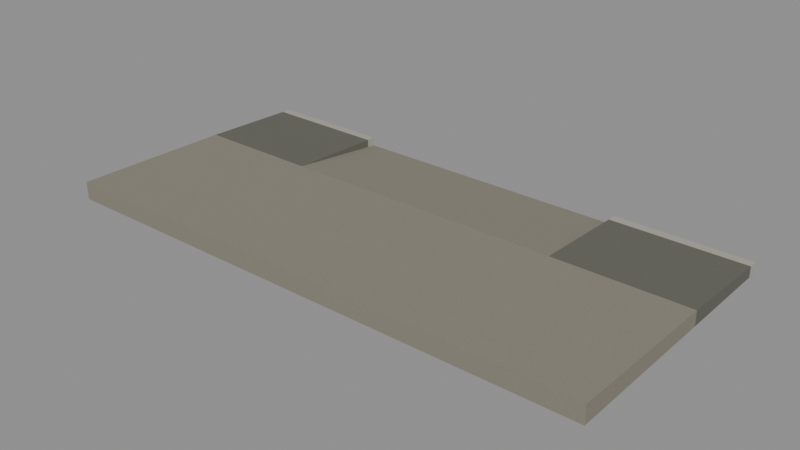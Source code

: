 # Source: elmina-sidewalk-plain.blend  (saved by Blender 5.2.44; exported with 4.5.12 LTS)
import bpy
from mathutils import Matrix  # noqa: F401  (used for matrix-valued properties, if any)

bpy.ops.wm.read_factory_settings(use_empty=True)
scene = bpy.context.scene
scene.name = 'Scene'

# ---- images (referenced by path relative to the original .blend; pixels are not part of the script)
import os
ASSET_DIR = os.environ.get("B2B_ASSET_DIR", "")  # directory of the original .blend (textures are referenced by path, not embedded)
HERE = os.path.dirname(os.path.abspath(__file__))  # packed textures are extracted next to this script under _unpacked/

def load_image(name, relpath, width, height, colorspace="sRGB"):
    """Load a texture the original file referenced (path relative to the .blend, or extracted next to this script)."""
    p = next((c for c in (os.path.join(HERE, relpath), os.path.join(ASSET_DIR, relpath)) if relpath and os.path.exists(c)), "")
    if p:
        img = bpy.data.images.load(p, check_existing=True)
        img.name = name
    else:  # same state as the original file: an image datablock whose file is absent (Cycles renders it pink)
        img = bpy.data.images.new(name, width, height)
        img.source = "FILE"
        img.filepath = "//" + (relpath or name)
    img.colorspace_settings.name = colorspace
    return img
img_warm_concrete_basecolor = load_image('Warm_concrete_basecolor', '_unpacked/Warm_concrete_basecolor.36d450c3.png', 256, 256, 'sRGB')
img_warm_concrete_roughness = load_image('Warm_concrete_roughness', '_unpacked/Warm_concrete_roughness.43b8965a.png', 256, 256, 'Non-Color')
img_warm_concrete_normal = load_image('Warm_concrete_normal', '_unpacked/Warm_concrete_normal.2b8c4b35.png', 256, 256, 'Non-Color')
img_service_concrete_basecolor = load_image('Service_concrete_basecolor', '_unpacked/Service_concrete_basecolor.c5609eab.png', 256, 256, 'sRGB')
img_service_concrete_roughness = load_image('Service_concrete_roughness', '_unpacked/Service_concrete_roughness.43b8965a.png', 256, 256, 'Non-Color')
img_service_concrete_normal = load_image('Service_concrete_normal', '_unpacked/Service_concrete_normal.2b8c4b35.png', 256, 256, 'Non-Color')
img_pale_curb_basecolor = load_image('Pale_curb_basecolor', '_unpacked/Pale_curb_basecolor.9f6e8f0c.png', 256, 256, 'sRGB')
img_pale_curb_roughness = load_image('Pale_curb_roughness', '_unpacked/Pale_curb_roughness.43b8965a.png', 256, 256, 'Non-Color')
img_pale_curb_normal = load_image('Pale_curb_normal', '_unpacked/Pale_curb_normal.2b8c4b35.png', 256, 256, 'Non-Color')

# ---- materials (node trees are filled in below, after node groups)
mat_warm_concrete = bpy.data.materials.new('Warm_concrete')
mat_warm_concrete.diffuse_color = (0.53, 0.51, 0.46, 1.0)
mat_service_concrete = bpy.data.materials.new('Service_concrete')
mat_service_concrete.diffuse_color = (0.39, 0.39, 0.35, 1.0)
mat_pale_curb = bpy.data.materials.new('Pale_curb')
mat_pale_curb.diffuse_color = (0.66, 0.65, 0.6, 1.0)

# ---- material node trees
mat_warm_concrete.use_nodes = True; mat_warm_concrete.node_tree.nodes.clear()
_N = mat_warm_concrete.node_tree.nodes; _L = mat_warm_concrete.node_tree.links
n0 = _N.new('ShaderNodeBsdfPrincipled'); n0.name = 'Principled BSDF'; n0.location = (-200, 100)
n0.inputs[10].default_value = 0.005
n1 = _N.new('ShaderNodeOutputMaterial'); n1.name = 'Material Output'; n1.location = (200, 100)
n2 = _N.new('ShaderNodeTexImage'); n2.name = 'Image Texture'; n2.location = (0, 0)
n2.image = img_warm_concrete_basecolor
n3 = _N.new('ShaderNodeTexImage'); n3.name = 'Image Texture.001'; n3.location = (0, 0)
n3.image = img_warm_concrete_roughness
n4 = _N.new('ShaderNodeTexImage'); n4.name = 'Image Texture.002'; n4.location = (0, 0)
n4.image = img_warm_concrete_normal
n5 = _N.new('ShaderNodeNormalMap'); n5.name = 'Normal Map'; n5.location = (0, 0)
n5.width = 160
_L.new(n0.outputs[0], n1.inputs[0])
_L.new(n2.outputs[0], n0.inputs[0])
_L.new(n3.outputs[0], n0.inputs[2])
_L.new(n4.outputs[0], n5.inputs[1])
_L.new(n5.outputs[0], n0.inputs[5])
n1.is_active_output = True
mat_service_concrete.use_nodes = True; mat_service_concrete.node_tree.nodes.clear()
_N = mat_service_concrete.node_tree.nodes; _L = mat_service_concrete.node_tree.links
n0 = _N.new('ShaderNodeBsdfPrincipled'); n0.name = 'Principled BSDF'; n0.location = (-200, 100)
n0.inputs[10].default_value = 0.005
n1 = _N.new('ShaderNodeOutputMaterial'); n1.name = 'Material Output'; n1.location = (200, 100)
n2 = _N.new('ShaderNodeTexImage'); n2.name = 'Image Texture'; n2.location = (0, 0)
n2.image = img_service_concrete_basecolor
n3 = _N.new('ShaderNodeTexImage'); n3.name = 'Image Texture.001'; n3.location = (0, 0)
n3.image = img_service_concrete_roughness
n4 = _N.new('ShaderNodeTexImage'); n4.name = 'Image Texture.002'; n4.location = (0, 0)
n4.image = img_service_concrete_normal
n5 = _N.new('ShaderNodeNormalMap'); n5.name = 'Normal Map'; n5.location = (0, 0)
n5.width = 160
_L.new(n0.outputs[0], n1.inputs[0])
_L.new(n2.outputs[0], n0.inputs[0])
_L.new(n3.outputs[0], n0.inputs[2])
_L.new(n4.outputs[0], n5.inputs[1])
_L.new(n5.outputs[0], n0.inputs[5])
n1.is_active_output = True
mat_pale_curb.use_nodes = True; mat_pale_curb.node_tree.nodes.clear()
_N = mat_pale_curb.node_tree.nodes; _L = mat_pale_curb.node_tree.links
n0 = _N.new('ShaderNodeBsdfPrincipled'); n0.name = 'Principled BSDF'; n0.location = (-200, 100)
n0.inputs[10].default_value = 0.005
n1 = _N.new('ShaderNodeOutputMaterial'); n1.name = 'Material Output'; n1.location = (200, 100)
n2 = _N.new('ShaderNodeTexImage'); n2.name = 'Image Texture'; n2.location = (0, 0)
n2.image = img_pale_curb_basecolor
n3 = _N.new('ShaderNodeTexImage'); n3.name = 'Image Texture.001'; n3.location = (0, 0)
n3.image = img_pale_curb_roughness
n4 = _N.new('ShaderNodeTexImage'); n4.name = 'Image Texture.002'; n4.location = (0, 0)
n4.image = img_pale_curb_normal
n5 = _N.new('ShaderNodeNormalMap'); n5.name = 'Normal Map'; n5.location = (0, 0)
n5.width = 160
_L.new(n0.outputs[0], n1.inputs[0])
_L.new(n2.outputs[0], n0.inputs[0])
_L.new(n3.outputs[0], n0.inputs[2])
_L.new(n4.outputs[0], n5.inputs[1])
_L.new(n5.outputs[0], n0.inputs[5])
n1.is_active_output = True

# ---- meshes
me_clearwalkwest = bpy.data.meshes.new('ClearWalkWest')
me_clearwalkwest.from_pydata([(-3.05, 0.0, 0.0), (-1.65, 0.0, 0.0), (-1.65, 1.8, 0.0), (-3.05, 1.8, 0.0), (-3.05, 0.0, 0.2), (-1.65, 0.0, 0.2), (-1.65, 1.8, 0.164), (-3.05, 1.8, 0.164)], [], [(3, 2, 1, 0), (4, 5, 6, 7), (0, 1, 5, 4), (1, 2, 6, 5), (2, 3, 7, 6), (3, 0, 4, 7)])
_uv = me_clearwalkwest.uv_layers.new(name='UV_1m')
_uv.uv.foreach_set('vector', [-3.05, 1.8, -1.65, 1.8, -1.65, 0.0, -3.05, 0.0, -3.05, 0.0, -1.65, 0.0, -1.65, 1.8, -3.05, 1.8, -3.05, 0.0, -1.65, 0.0, -1.65, 0.2, -3.05, 0.2, 0.0, 0.0, 1.8, 0.0, 1.8, 0.164, 0.0, 0.2, -1.65, 0.0, -3.05, 0.0, -3.05, 0.164, -1.65, 0.164, 1.8, 0.0, 0.0, 0.0, 0.0, 0.2, 1.8, 0.164])
me_clearwalkwest.materials.append(mat_warm_concrete)
me_clearwalkwest.update()
me_vehiclecrossingwalk = bpy.data.meshes.new('VehicleCrossingWalk')
me_vehiclecrossingwalk.from_pydata([(-1.65, 0.0, 0.0), (1.55, 0.0, 0.0), (1.55, 1.8, 0.0), (-1.65, 1.8, 0.0), (-1.65, 0.0, 0.2), (1.55, 0.0, 0.2), (1.55, 1.8, 0.164), (-1.65, 1.8, 0.164)], [], [(3, 2, 1, 0), (4, 5, 6, 7), (0, 1, 5, 4), (1, 2, 6, 5), (2, 3, 7, 6), (3, 0, 4, 7)])
_uv = me_vehiclecrossingwalk.uv_layers.new(name='UV_1m')
_uv.uv.foreach_set('vector', [-1.65, 1.8, 1.55, 1.8, 1.55, 0.0, -1.65, 0.0, -1.65, 0.0, 1.55, 0.0, 1.55, 1.8, -1.65, 1.8, -1.65, 0.0, 1.55, 0.0, 1.55, 0.2, -1.65, 0.2, 0.0, 0.0, 1.8, 0.0, 1.8, 0.164, 0.0, 0.2, 1.55, 0.0, -1.65, 0.0, -1.65, 0.164, 1.55, 0.164, 1.8, 0.0, 0.0, 0.0, 0.0, 0.2, 1.8, 0.164])
me_vehiclecrossingwalk.materials.append(mat_warm_concrete)
me_vehiclecrossingwalk.update()
me_clearwalklink = bpy.data.meshes.new('ClearWalkLink')
me_clearwalklink.from_pydata([(1.55, 0.0, 0.0), (1.69, 0.0, 0.0), (1.69, 1.8, 0.0), (1.55, 1.8, 0.0), (1.55, 0.0, 0.2), (1.69, 0.0, 0.2), (1.69, 1.8, 0.164), (1.55, 1.8, 0.164)], [], [(3, 2, 1, 0), (4, 5, 6, 7), (0, 1, 5, 4), (1, 2, 6, 5), (2, 3, 7, 6), (3, 0, 4, 7)])
_uv = me_clearwalklink.uv_layers.new(name='UV_1m')
_uv.uv.foreach_set('vector', [1.55, 1.8, 1.69, 1.8, 1.69, 0.0, 1.55, 0.0, 1.55, 0.0, 1.69, 0.0, 1.69, 1.8, 1.55, 1.8, 1.55, 0.0, 1.69, 0.0, 1.69, 0.2, 1.55, 0.2, 0.0, 0.0, 1.8, 0.0, 1.8, 0.164, 0.0, 0.2, 1.69, 0.0, 1.55, 0.0, 1.55, 0.164, 1.69, 0.164, 1.8, 0.0, 0.0, 0.0, 0.0, 0.2, 1.8, 0.164])
me_clearwalklink.materials.append(mat_warm_concrete)
me_clearwalklink.update()
me_pedestrianapproach = bpy.data.meshes.new('PedestrianApproach')
me_pedestrianapproach.from_pydata([(1.69, 0.0, 0.0), (2.59, 0.0, 0.0), (2.59, 1.8, 0.0), (1.69, 1.8, 0.0), (1.69, 0.0, 0.2), (2.59, 0.0, 0.2), (2.59, 1.8, 0.164), (1.69, 1.8, 0.164)], [], [(3, 2, 1, 0), (4, 5, 6, 7), (0, 1, 5, 4), (1, 2, 6, 5), (2, 3, 7, 6), (3, 0, 4, 7)])
_uv = me_pedestrianapproach.uv_layers.new(name='UV_1m')
_uv.uv.foreach_set('vector', [1.69, 1.8, 2.59, 1.8, 2.59, 0.0, 1.69, 0.0, 1.69, 0.0, 2.59, 0.0, 2.59, 1.8, 1.69, 1.8, 1.69, 0.0, 2.59, 0.0, 2.59, 0.2, 1.69, 0.2, 0.0, 0.0, 1.8, 0.0, 1.8, 0.164, 0.0, 0.2, 2.59, 0.0, 1.69, 0.0, 1.69, 0.164, 2.59, 0.164, 1.8, 0.0, 0.0, 0.0, 0.0, 0.2, 1.8, 0.164])
me_pedestrianapproach.materials.append(mat_warm_concrete)
me_pedestrianapproach.update()
me_clearwalkeast = bpy.data.meshes.new('ClearWalkEast')
me_clearwalkeast.from_pydata([(2.59, 0.0, 0.0), (3.05, 0.0, 0.0), (3.05, 1.8, 0.0), (2.59, 1.8, 0.0), (2.59, 0.0, 0.2), (3.05, 0.0, 0.2), (3.05, 1.8, 0.164), (2.59, 1.8, 0.164)], [], [(3, 2, 1, 0), (4, 5, 6, 7), (0, 1, 5, 4), (1, 2, 6, 5), (2, 3, 7, 6), (3, 0, 4, 7)])
_uv = me_clearwalkeast.uv_layers.new(name='UV_1m')
_uv.uv.foreach_set('vector', [2.59, 1.8, 3.05, 1.8, 3.05, 0.0, 2.59, 0.0, 2.59, 0.0, 3.05, 0.0, 3.05, 1.8, 2.59, 1.8, 2.59, 0.0, 3.05, 0.0, 3.05, 0.2, 2.59, 0.2, 0.0, 0.0, 1.8, 0.0, 1.8, 0.164, 0.0, 0.2, 3.05, 0.0, 2.59, 0.0, 2.59, 0.164, 3.05, 0.164, 1.8, 0.0, 0.0, 0.0, 0.0, 0.2, 1.8, 0.164])
me_clearwalkeast.materials.append(mat_warm_concrete)
me_clearwalkeast.update()
me_servicewest = bpy.data.meshes.new('ServiceWest')
me_servicewest.from_pydata([(-3.05, 1.8, 0.0), (-1.65, 1.8, 0.0), (-1.65, 2.9, 0.0), (-3.05, 2.9, 0.0), (-3.05, 1.8, 0.164), (-1.65, 1.8, 0.164), (-1.65, 2.9, 0.12), (-3.05, 2.9, 0.12)], [], [(3, 2, 1, 0), (4, 5, 6, 7), (0, 1, 5, 4), (1, 2, 6, 5), (2, 3, 7, 6), (3, 0, 4, 7)])
_uv = me_servicewest.uv_layers.new(name='UV_1m')
_uv.uv.foreach_set('vector', [-3.05, 2.9, -1.65, 2.9, -1.65, 1.8, -3.05, 1.8, -3.05, 1.8, -1.65, 1.8, -1.65, 2.9, -3.05, 2.9, -3.05, 0.0, -1.65, 0.0, -1.65, 0.164, -3.05, 0.164, 1.8, 0.0, 2.9, 0.0, 2.9, 0.12, 1.8, 0.164, -1.65, 0.0, -3.05, 0.0, -3.05, 0.12, -1.65, 0.12, 2.9, 0.0, 1.8, 0.0, 1.8, 0.164, 2.9, 0.12])
me_servicewest.materials.append(mat_service_concrete)
me_servicewest.update()
me_curb_servicewest = bpy.data.meshes.new('Curb_ServiceWest')
me_curb_servicewest.from_pydata([(-3.05, 2.9, 0.0), (-1.65, 2.9, 0.0), (-1.65, 3.0, 0.0), (-3.05, 3.0, 0.0), (-3.05, 2.9, 0.12), (-1.65, 2.9, 0.12), (-1.65, 3.0, 0.12), (-3.05, 3.0, 0.12)], [], [(3, 2, 1, 0), (4, 5, 6, 7), (0, 1, 5, 4), (1, 2, 6, 5), (2, 3, 7, 6), (3, 0, 4, 7)])
_uv = me_curb_servicewest.uv_layers.new(name='UV_1m')
_uv.uv.foreach_set('vector', [-3.05, 3.0, -1.65, 3.0, -1.65, 2.9, -3.05, 2.9, -3.05, 2.9, -1.65, 2.9, -1.65, 3.0, -3.05, 3.0, -3.05, 0.0, -1.65, 0.0, -1.65, 0.12, -3.05, 0.12, 2.9, 0.0, 3.0, 0.0, 3.0, 0.12, 2.9, 0.12, -1.65, 0.0, -3.05, 0.0, -3.05, 0.12, -1.65, 0.12, 3.0, 0.0, 2.9, 0.0, 2.9, 0.12, 3.0, 0.12])
me_curb_servicewest.materials.append(mat_pale_curb)
me_curb_servicewest.update()
me_vehicleapron = bpy.data.meshes.new('VehicleApron')
me_vehicleapron.from_pydata([(-1.65, 1.8, 0.0), (1.55, 1.8, 0.0), (1.55, 3.0, 0.0), (-1.65, 3.0, 0.0), (-1.65, 1.8, 0.164), (1.55, 1.8, 0.164), (1.55, 3.0, 0.02), (-1.65, 3.0, 0.02)], [], [(3, 2, 1, 0), (4, 5, 6, 7), (0, 1, 5, 4), (1, 2, 6, 5), (2, 3, 7, 6), (3, 0, 4, 7)])
_uv = me_vehicleapron.uv_layers.new(name='UV_1m')
_uv.uv.foreach_set('vector', [-1.65, 3.0, 1.55, 3.0, 1.55, 1.8, -1.65, 1.8, -1.65, 1.8, 1.55, 1.8, 1.55, 3.0, -1.65, 3.0, -1.65, 0.0, 1.55, 0.0, 1.55, 0.164, -1.65, 0.164, 1.8, 0.0, 3.0, 0.0, 3.0, 0.02, 1.8, 0.164, 1.55, 0.0, -1.65, 0.0, -1.65, 0.02, 1.55, 0.02, 3.0, 0.0, 1.8, 0.0, 1.8, 0.164, 3.0, 0.02])
me_vehicleapron.materials.append(mat_warm_concrete)
me_vehicleapron.update()
me_servicelink = bpy.data.meshes.new('ServiceLink')
me_servicelink.from_pydata([(1.55, 1.8, 0.0), (1.69, 1.8, 0.0), (1.69, 2.9, 0.0), (1.55, 2.9, 0.0), (1.55, 1.8, 0.164), (1.69, 1.8, 0.164), (1.69, 2.9, 0.12), (1.55, 2.9, 0.12)], [], [(3, 2, 1, 0), (4, 5, 6, 7), (0, 1, 5, 4), (1, 2, 6, 5), (2, 3, 7, 6), (3, 0, 4, 7)])
_uv = me_servicelink.uv_layers.new(name='UV_1m')
_uv.uv.foreach_set('vector', [1.55, 2.9, 1.69, 2.9, 1.69, 1.8, 1.55, 1.8, 1.55, 1.8, 1.69, 1.8, 1.69, 2.9, 1.55, 2.9, 1.55, 0.0, 1.69, 0.0, 1.69, 0.164, 1.55, 0.164, 1.8, 0.0, 2.9, 0.0, 2.9, 0.12, 1.8, 0.164, 1.69, 0.0, 1.55, 0.0, 1.55, 0.12, 1.69, 0.12, 2.9, 0.0, 1.8, 0.0, 1.8, 0.164, 2.9, 0.12])
me_servicelink.materials.append(mat_service_concrete)
me_servicelink.update()
me_curb_servicelink = bpy.data.meshes.new('Curb_ServiceLink')
me_curb_servicelink.from_pydata([(1.55, 2.9, 0.0), (1.69, 2.9, 0.0), (1.69, 3.0, 0.0), (1.55, 3.0, 0.0), (1.55, 2.9, 0.12), (1.69, 2.9, 0.12), (1.69, 3.0, 0.12), (1.55, 3.0, 0.12)], [], [(3, 2, 1, 0), (4, 5, 6, 7), (0, 1, 5, 4), (1, 2, 6, 5), (2, 3, 7, 6), (3, 0, 4, 7)])
_uv = me_curb_servicelink.uv_layers.new(name='UV_1m')
_uv.uv.foreach_set('vector', [1.55, 3.0, 1.69, 3.0, 1.69, 2.9, 1.55, 2.9, 1.55, 2.9, 1.69, 2.9, 1.69, 3.0, 1.55, 3.0, 1.55, 0.0, 1.69, 0.0, 1.69, 0.12, 1.55, 0.12, 2.9, 0.0, 3.0, 0.0, 3.0, 0.12, 2.9, 0.12, 1.69, 0.0, 1.55, 0.0, 1.55, 0.12, 1.69, 0.12, 3.0, 0.0, 2.9, 0.0, 2.9, 0.12, 3.0, 0.12])
me_curb_servicelink.materials.append(mat_pale_curb)
me_curb_servicelink.update()
me_pedestrianservice = bpy.data.meshes.new('PedestrianService')
me_pedestrianservice.from_pydata([(1.69, 1.8, 0.0), (2.59, 1.8, 0.0), (2.59, 2.9, 0.0), (1.69, 2.9, 0.0), (1.69, 1.8, 0.164), (2.59, 1.8, 0.164), (2.59, 2.9, 0.12), (1.69, 2.9, 0.12)], [], [(3, 2, 1, 0), (4, 5, 6, 7), (0, 1, 5, 4), (1, 2, 6, 5), (2, 3, 7, 6), (3, 0, 4, 7)])
_uv = me_pedestrianservice.uv_layers.new(name='UV_1m')
_uv.uv.foreach_set('vector', [1.69, 2.9, 2.59, 2.9, 2.59, 1.8, 1.69, 1.8, 1.69, 1.8, 2.59, 1.8, 2.59, 2.9, 1.69, 2.9, 1.69, 0.0, 2.59, 0.0, 2.59, 0.164, 1.69, 0.164, 1.8, 0.0, 2.9, 0.0, 2.9, 0.12, 1.8, 0.164, 2.59, 0.0, 1.69, 0.0, 1.69, 0.12, 2.59, 0.12, 2.9, 0.0, 1.8, 0.0, 1.8, 0.164, 2.9, 0.12])
me_pedestrianservice.materials.append(mat_service_concrete)
me_pedestrianservice.update()
me_curb_pedestrianservice = bpy.data.meshes.new('Curb_PedestrianService')
me_curb_pedestrianservice.from_pydata([(1.69, 2.9, 0.0), (2.59, 2.9, 0.0), (2.59, 3.0, 0.0), (1.69, 3.0, 0.0), (1.69, 2.9, 0.12), (2.59, 2.9, 0.12), (2.59, 3.0, 0.12), (1.69, 3.0, 0.12)], [], [(3, 2, 1, 0), (4, 5, 6, 7), (0, 1, 5, 4), (1, 2, 6, 5), (2, 3, 7, 6), (3, 0, 4, 7)])
_uv = me_curb_pedestrianservice.uv_layers.new(name='UV_1m')
_uv.uv.foreach_set('vector', [1.69, 3.0, 2.59, 3.0, 2.59, 2.9, 1.69, 2.9, 1.69, 2.9, 2.59, 2.9, 2.59, 3.0, 1.69, 3.0, 1.69, 0.0, 2.59, 0.0, 2.59, 0.12, 1.69, 0.12, 2.9, 0.0, 3.0, 0.0, 3.0, 0.12, 2.9, 0.12, 2.59, 0.0, 1.69, 0.0, 1.69, 0.12, 2.59, 0.12, 3.0, 0.0, 2.9, 0.0, 2.9, 0.12, 3.0, 0.12])
me_curb_pedestrianservice.materials.append(mat_pale_curb)
me_curb_pedestrianservice.update()
me_serviceeast = bpy.data.meshes.new('ServiceEast')
me_serviceeast.from_pydata([(2.59, 1.8, 0.0), (3.05, 1.8, 0.0), (3.05, 2.9, 0.0), (2.59, 2.9, 0.0), (2.59, 1.8, 0.164), (3.05, 1.8, 0.164), (3.05, 2.9, 0.12), (2.59, 2.9, 0.12)], [], [(3, 2, 1, 0), (4, 5, 6, 7), (0, 1, 5, 4), (1, 2, 6, 5), (2, 3, 7, 6), (3, 0, 4, 7)])
_uv = me_serviceeast.uv_layers.new(name='UV_1m')
_uv.uv.foreach_set('vector', [2.59, 2.9, 3.05, 2.9, 3.05, 1.8, 2.59, 1.8, 2.59, 1.8, 3.05, 1.8, 3.05, 2.9, 2.59, 2.9, 2.59, 0.0, 3.05, 0.0, 3.05, 0.164, 2.59, 0.164, 1.8, 0.0, 2.9, 0.0, 2.9, 0.12, 1.8, 0.164, 3.05, 0.0, 2.59, 0.0, 2.59, 0.12, 3.05, 0.12, 2.9, 0.0, 1.8, 0.0, 1.8, 0.164, 2.9, 0.12])
me_serviceeast.materials.append(mat_service_concrete)
me_serviceeast.update()
me_curb_serviceeast = bpy.data.meshes.new('Curb_ServiceEast')
me_curb_serviceeast.from_pydata([(2.59, 2.9, 0.0), (3.05, 2.9, 0.0), (3.05, 3.0, 0.0), (2.59, 3.0, 0.0), (2.59, 2.9, 0.12), (3.05, 2.9, 0.12), (3.05, 3.0, 0.12), (2.59, 3.0, 0.12)], [], [(3, 2, 1, 0), (4, 5, 6, 7), (0, 1, 5, 4), (1, 2, 6, 5), (2, 3, 7, 6), (3, 0, 4, 7)])
_uv = me_curb_serviceeast.uv_layers.new(name='UV_1m')
_uv.uv.foreach_set('vector', [2.59, 3.0, 3.05, 3.0, 3.05, 2.9, 2.59, 2.9, 2.59, 2.9, 3.05, 2.9, 3.05, 3.0, 2.59, 3.0, 2.59, 0.0, 3.05, 0.0, 3.05, 0.12, 2.59, 0.12, 2.9, 0.0, 3.0, 0.0, 3.0, 0.12, 2.9, 0.12, 3.05, 0.0, 2.59, 0.0, 2.59, 0.12, 3.05, 0.12, 3.0, 0.0, 2.9, 0.0, 2.9, 0.12, 3.0, 0.12])
me_curb_serviceeast.materials.append(mat_pale_curb)
me_curb_serviceeast.update()

# ---- objects
ob_plain__clearwalkwest = bpy.data.objects.new('plain__ClearWalkWest', me_clearwalkwest)
ob_plain__vehiclecrossingwalk = bpy.data.objects.new('plain__VehicleCrossingWalk', me_vehiclecrossingwalk)
ob_plain__clearwalklink = bpy.data.objects.new('plain__ClearWalkLink', me_clearwalklink)
ob_plain__pedestrianapproach = bpy.data.objects.new('plain__PedestrianApproach', me_pedestrianapproach)
ob_plain__clearwalkeast = bpy.data.objects.new('plain__ClearWalkEast', me_clearwalkeast)
ob_plain__servicewest = bpy.data.objects.new('plain__ServiceWest', me_servicewest)
ob_plain__curb_servicewest = bpy.data.objects.new('plain__Curb_ServiceWest', me_curb_servicewest)
ob_plain__vehicleapron = bpy.data.objects.new('plain__VehicleApron', me_vehicleapron)
ob_plain__servicelink = bpy.data.objects.new('plain__ServiceLink', me_servicelink)
ob_plain__curb_servicelink = bpy.data.objects.new('plain__Curb_ServiceLink', me_curb_servicelink)
ob_plain__pedestrianservice = bpy.data.objects.new('plain__PedestrianService', me_pedestrianservice)
ob_plain__curb_pedestrianservice = bpy.data.objects.new('plain__Curb_PedestrianService', me_curb_pedestrianservice)
ob_plain__serviceeast = bpy.data.objects.new('plain__ServiceEast', me_serviceeast)
ob_plain__curb_serviceeast = bpy.data.objects.new('plain__Curb_ServiceEast', me_curb_serviceeast)

# ---- transforms, parenting, visibility, modifiers, constraints
ob_plain__clearwalkwest.location = (0.0, 0.0, 0.0)
ob_plain__vehiclecrossingwalk.location = (0.0, 0.0, 0.0)
ob_plain__clearwalklink.location = (0.0, 0.0, 0.0)
ob_plain__pedestrianapproach.location = (0.0, 0.0, 0.0)
ob_plain__clearwalkeast.location = (0.0, 0.0, 0.0)
ob_plain__servicewest.location = (0.0, 0.0, 0.0)
ob_plain__curb_servicewest.location = (0.0, 0.0, 0.0)
ob_plain__vehicleapron.location = (0.0, 0.0, 0.0)
ob_plain__servicelink.location = (0.0, 0.0, 0.0)
ob_plain__curb_servicelink.location = (0.0, 0.0, 0.0)
ob_plain__pedestrianservice.location = (0.0, 0.0, 0.0)
ob_plain__curb_pedestrianservice.location = (0.0, 0.0, 0.0)
ob_plain__serviceeast.location = (0.0, 0.0, 0.0)
ob_plain__curb_serviceeast.location = (0.0, 0.0, 0.0)

# ---- collection membership
scene.collection.objects.link(ob_plain__clearwalkwest)
scene.collection.objects.link(ob_plain__vehiclecrossingwalk)
scene.collection.objects.link(ob_plain__clearwalklink)
scene.collection.objects.link(ob_plain__pedestrianapproach)
scene.collection.objects.link(ob_plain__clearwalkeast)
scene.collection.objects.link(ob_plain__servicewest)
scene.collection.objects.link(ob_plain__curb_servicewest)
scene.collection.objects.link(ob_plain__vehicleapron)
scene.collection.objects.link(ob_plain__servicelink)
scene.collection.objects.link(ob_plain__curb_servicelink)
scene.collection.objects.link(ob_plain__pedestrianservice)
scene.collection.objects.link(ob_plain__curb_pedestrianservice)
scene.collection.objects.link(ob_plain__serviceeast)
scene.collection.objects.link(ob_plain__curb_serviceeast)

# ---- scene / render settings (as saved in the file)
scene.frame_start = 1; scene.frame_end = 250; scene.frame_set(1)
scene.render.engine = 'BLENDER_EEVEE_NEXT'
scene.render.bake_bias = 0.0
scene.render.bake_samples = 0
scene.render.compositor_device = 'GPU'
scene.eevee.use_volume_custom_range = False
scene.eevee.fast_gi_thickness_near = 0.1
scene.eevee.fast_gi_thickness_far = 0.0
scene.eevee.ray_tracing_options.screen_trace_thickness = 0.1
bpy.context.view_layer.update()

# ---- added for rendering (the .blend has no active camera and no usable light): camera, sun + grey world if the file has none
cam_auto = bpy.data.cameras.new('AutoCamera')
cam_auto.lens = 50.0
cam_auto.sensor_width = 36.0
cam_auto.clip_end = 1000.0
ob_auto_camera = bpy.data.objects.new('AutoCamera', cam_auto)
scene.collection.objects.link(ob_auto_camera)
ob_auto_camera.location = (6.29221, -6.05065, 5.13377)
ob_auto_camera.rotation_euler = (1.09748, -7.21219e-08, 0.694738)
scene.camera = ob_auto_camera
light_auto_sun = bpy.data.lights.new('AutoSun', 'SUN')
light_auto_sun.energy = 3.0
light_auto_sun.angle = 0.0523599
ob_auto_sun = bpy.data.objects.new('AutoSun', light_auto_sun)
scene.collection.objects.link(ob_auto_sun)
ob_auto_sun.rotation_euler = (0.872665, 0.174533, 0.523599)
if scene.world is None:
    world_auto = bpy.data.worlds.new('AutoWorld')
    world_auto.color = (0.3, 0.3, 0.3)
    scene.world = world_auto
bpy.context.view_layer.update()
